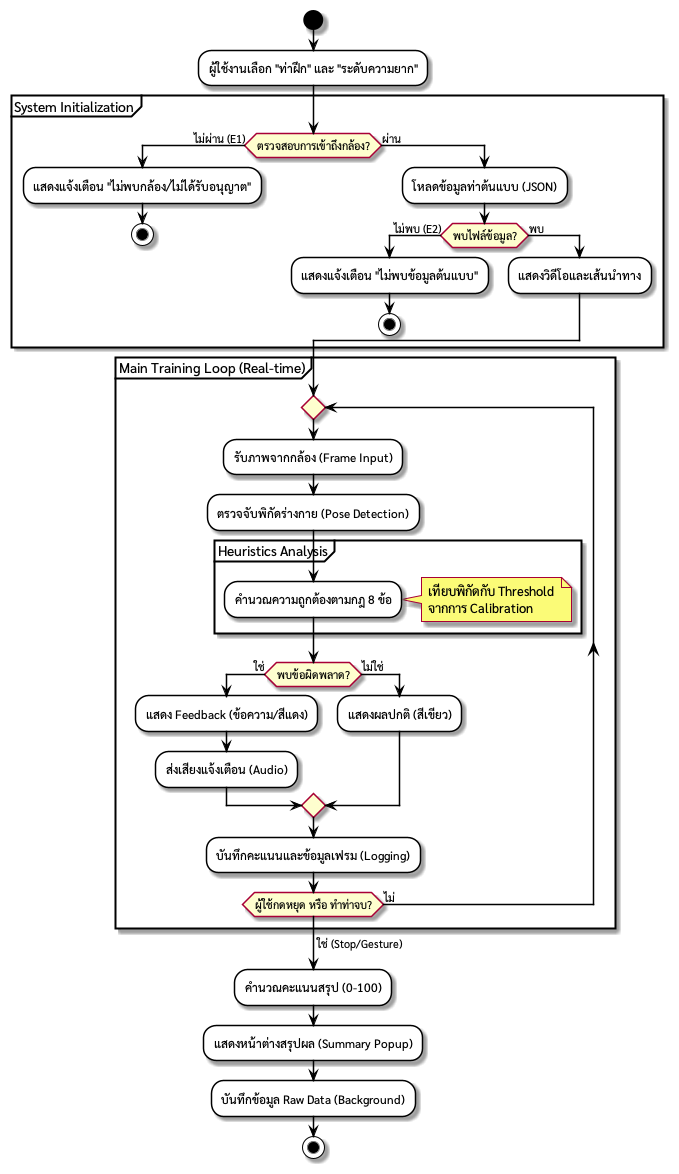

The diagram above was rendered by PlantUML. Its source (embedded in the PNG):
@startuml TaijiFlow_Activity_Diagram_UC02
' ตั้งค่า Font และ Style
skinparam defaultFontName "sarabun"
skinparam activity {
    BackgroundColor White
    BorderColor Black
    ArrowColor Black
}

start

:ผู้ใช้งานเลือก "ท่าฝึก" และ "ระดับความยาก";

partition "System Initialization" {
    if (ตรวจสอบการเข้าถึงกล้อง?) then (ไม่ผ่าน (E1))
        :แสดงแจ้งเตือน "ไม่พบกล้อง/ไม่ได้รับอนุญาต";
        stop
    else (ผ่าน)
        :โหลดข้อมูลท่าต้นแบบ (JSON);
        if (พบไฟล์ข้อมูล?) then (ไม่พบ (E2))
            :แสดงแจ้งเตือน "ไม่พบข้อมูลต้นแบบ";
            stop
        else (พบ)
            :แสดงวิดีโอและเส้นนำทาง;
        endif
    endif
}

partition "Main Training Loop (Real-time)" {
    repeat
        :รับภาพจากกล้อง (Frame Input);
        :ตรวจจับพิกัดร่างกาย (Pose Detection);
        
        partition "Heuristics Analysis" {
            :คำนวณความถูกต้องตามกฎ 8 ข้อ;
            note right
                เทียบพิกัดกับ Threshold 
                จากการ Calibration
            end note
        }

        if (พบข้อผิดพลาด?) then (ใช่)
            :แสดง Feedback (ข้อความ/สีแดง);
            :ส่งเสียงแจ้งเตือน (Audio);
        else (ไม่ใช่)
            :แสดงผลปกติ (สีเขียว);
        endif

        :บันทึกคะแนนและข้อมูลเฟรม (Logging);

    repeat while (ผู้ใช้กดหยุด หรือ ทำท่าจบ?) is (ไม่)
    -> ใช่ (Stop/Gesture);
}

:คำนวณคะแนนสรุป (0-100);
:แสดงหน้าต่างสรุปผล (Summary Popup);
:บันทึกข้อมูล Raw Data (Background);

stop
@enduml